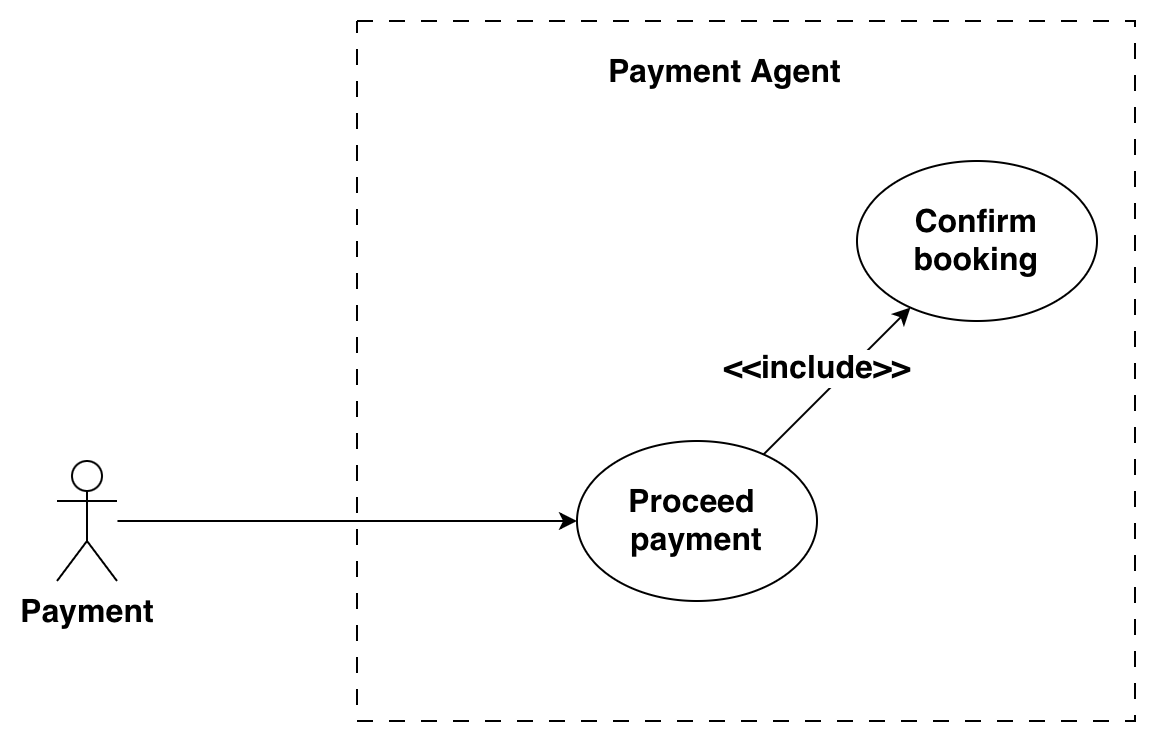

The diagram above was exported from draw.io. Its source (the exported page's mxGraphModel, read from the mxfile embedded in the PNG):
<mxGraphModel dx="2505" dy="2248" grid="1" gridSize="10" guides="1" tooltips="1" connect="1" arrows="1" fold="1" page="1" pageScale="1" pageWidth="827" pageHeight="1169" math="0" shadow="0">
  <root>
    <mxCell id="0" />
    <mxCell id="1" parent="0" />
    <mxCell id="2" value="" style="rounded=0;whiteSpace=wrap;html=1;dashed=1;dashPattern=8 8;" vertex="1" parent="1">
      <mxGeometry x="1120" y="-990" width="389" height="350" as="geometry" />
    </mxCell>
    <mxCell id="3" value="&lt;span style=&quot;caret-color: rgb(0, 0, 0); color: rgb(0, 0, 0); font-family: Helvetica; font-size: 16px; font-style: normal; font-variant-caps: normal; font-weight: 700; letter-spacing: normal; text-align: center; text-indent: 0px; text-transform: none; white-space: nowrap; word-spacing: 0px; -webkit-text-stroke-width: 0px; text-decoration: none; float: none; display: inline !important;&quot;&gt;Payment Agent&lt;/span&gt;" style="text;whiteSpace=wrap;html=1;" vertex="1" parent="1">
      <mxGeometry x="1244.5" y="-980" width="140" height="40" as="geometry" />
    </mxCell>
    <mxCell id="4" style="rounded=0;hachureGap=4;orthogonalLoop=1;jettySize=auto;html=1;fontFamily=Helvetica;fontSize=16;fontStyle=1;labelBorderColor=none;edgeStyle=orthogonalEdgeStyle;curved=1;" edge="1" source="5" target="8" parent="1">
      <mxGeometry relative="1" as="geometry" />
    </mxCell>
    <mxCell id="5" value="&lt;font&gt;Payment&lt;/font&gt;" style="shape=umlActor;verticalLabelPosition=bottom;verticalAlign=top;html=1;outlineConnect=0;hachureGap=4;fontFamily=Helvetica;fontSize=16;fontStyle=1;labelBorderColor=none;" vertex="1" parent="1">
      <mxGeometry x="970" y="-770" width="30" height="60" as="geometry" />
    </mxCell>
    <mxCell id="6" style="rounded=0;hachureGap=4;orthogonalLoop=1;jettySize=auto;html=1;fontFamily=Helvetica;fontSize=16;fontStyle=1;labelBorderColor=none;" edge="1" source="8" target="9" parent="1">
      <mxGeometry relative="1" as="geometry" />
    </mxCell>
    <mxCell id="7" value="&amp;lt;&amp;lt;include&amp;gt;&amp;gt;" style="edgeLabel;html=1;align=center;verticalAlign=middle;resizable=0;points=[];hachureGap=4;fontFamily=Helvetica;fontSize=16;fontStyle=1;labelBorderColor=none;" vertex="1" connectable="0" parent="6">
      <mxGeometry x="-0.4001" y="3" relative="1" as="geometry">
        <mxPoint x="7" y="-20" as="offset" />
      </mxGeometry>
    </mxCell>
    <mxCell id="8" value="Proceed&amp;nbsp;&lt;div&gt;payment&lt;/div&gt;" style="ellipse;whiteSpace=wrap;html=1;hachureGap=4;fontFamily=Helvetica;fontSize=16;fontStyle=1;labelBorderColor=none;" vertex="1" parent="1">
      <mxGeometry x="1230" y="-780" width="120" height="80" as="geometry" />
    </mxCell>
    <mxCell id="9" value="Confirm booking" style="ellipse;whiteSpace=wrap;html=1;hachureGap=4;fontFamily=Helvetica;fontSize=16;fontStyle=1;labelBorderColor=none;" vertex="1" parent="1">
      <mxGeometry x="1370" y="-920" width="120" height="80" as="geometry" />
    </mxCell>
  </root>
</mxGraphModel>